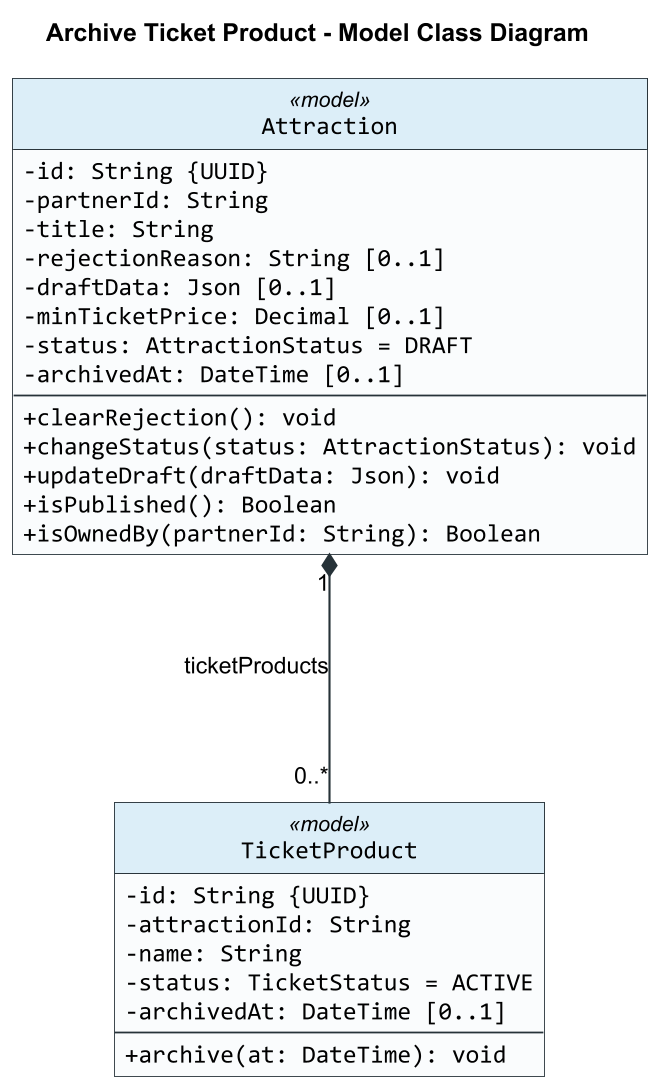

The diagram above was rendered by PlantUML. Its source (embedded in the PNG):
@startuml
title Archive Ticket Product - Model Class Diagram

skinparam backgroundColor #FFFFFF
skinparam shadowing false
skinparam roundCorner 0
skinparam dpi 170
skinparam defaultFontName Arial
skinparam classFontName Arial
skinparam classAttributeFontName Consolas
skinparam classAttributeIconSize 0
skinparam classBorderColor #263238
skinparam classBackgroundColor #FAFCFD
skinparam classHeaderBackgroundColor #DCEEF8
skinparam ArrowColor #263238
skinparam ArrowThickness 1.2
skinparam linetype ortho
skinparam nodesep 160
skinparam ranksep 140
hide circle

class Attraction <<model>> {
  -id: String {UUID}
  -partnerId: String
  -title: String
  -rejectionReason: String [0..1]
  -draftData: Json [0..1]
  -minTicketPrice: Decimal [0..1]
  -status: AttractionStatus = DRAFT
  -archivedAt: DateTime [0..1]
  --
  +clearRejection(): void
  +changeStatus(status: AttractionStatus): void
  +updateDraft(draftData: Json): void
  +isPublished(): Boolean
  +isOwnedBy(partnerId: String): Boolean
}

class TicketProduct <<model>> {
  -id: String {UUID}
  -attractionId: String
  -name: String
  -status: TicketStatus = ACTIVE
  -archivedAt: DateTime [0..1]
  --
  +archive(at: DateTime): void
}

Attraction "1" *-- "0..*" TicketProduct : ticketProducts

@enduml